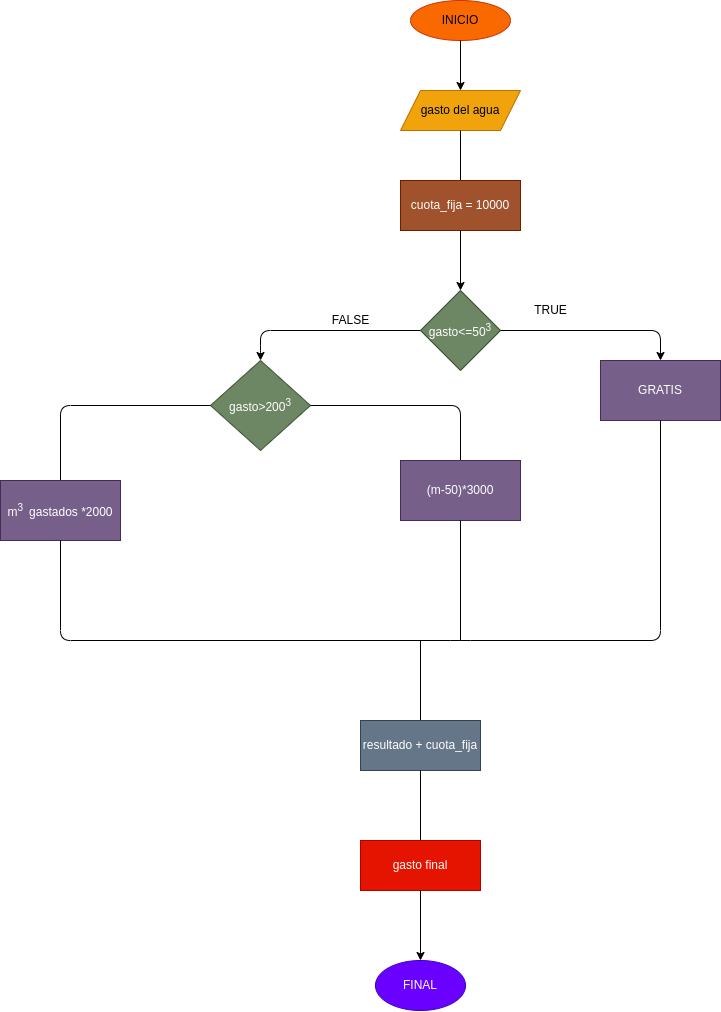

The diagram above was exported from draw.io. Its source (the exported page's mxGraphModel, read from the mxfile embedded in the PNG):
<mxGraphModel dx="3401" dy="662" grid="1" gridSize="10" guides="1" tooltips="1" connect="1" arrows="1" fold="1" page="1" pageScale="1" pageWidth="2339" pageHeight="3300" math="0" shadow="0">
  <root>
    <mxCell id="0" />
    <mxCell id="1" parent="0" />
    <mxCell id="3" value="INICIO" style="ellipse;whiteSpace=wrap;html=1;fillColor=#fa6800;fontColor=#000000;strokeColor=#C73500;" parent="1" vertex="1">
      <mxGeometry x="230" y="760" width="100" height="40" as="geometry" />
    </mxCell>
    <mxCell id="4" value="" style="endArrow=classic;html=1;exitX=0.5;exitY=1;exitDx=0;exitDy=0;" parent="1" source="3" edge="1">
      <mxGeometry width="50" height="50" relative="1" as="geometry">
        <mxPoint x="300" y="980" as="sourcePoint" />
        <mxPoint x="280" y="850" as="targetPoint" />
      </mxGeometry>
    </mxCell>
    <mxCell id="5" value="gasto del agua" style="shape=parallelogram;perimeter=parallelogramPerimeter;whiteSpace=wrap;html=1;fixedSize=1;fillColor=#f0a30a;fontColor=#000000;strokeColor=#BD7000;" parent="1" vertex="1">
      <mxGeometry x="220" y="850" width="120" height="40" as="geometry" />
    </mxCell>
    <mxCell id="6" value="" style="endArrow=none;html=1;entryX=0.5;entryY=1;entryDx=0;entryDy=0;" parent="1" target="5" edge="1">
      <mxGeometry width="50" height="50" relative="1" as="geometry">
        <mxPoint x="280" y="940" as="sourcePoint" />
        <mxPoint x="350" y="930" as="targetPoint" />
      </mxGeometry>
    </mxCell>
    <mxCell id="7" value="cuota_fija = 10000" style="rounded=0;whiteSpace=wrap;html=1;fillColor=#a0522d;fontColor=#ffffff;strokeColor=#6D1F00;" parent="1" vertex="1">
      <mxGeometry x="220" y="940" width="120" height="50" as="geometry" />
    </mxCell>
    <mxCell id="8" value="" style="endArrow=classic;html=1;exitX=0.5;exitY=1;exitDx=0;exitDy=0;" parent="1" source="7" edge="1">
      <mxGeometry width="50" height="50" relative="1" as="geometry">
        <mxPoint x="300" y="1130" as="sourcePoint" />
        <mxPoint x="280" y="1050" as="targetPoint" />
      </mxGeometry>
    </mxCell>
    <mxCell id="9" value="gasto&amp;lt;=50&lt;sup&gt;3&lt;/sup&gt;" style="rhombus;whiteSpace=wrap;html=1;fillColor=#6d8764;fontColor=#ffffff;strokeColor=#3A5431;" parent="1" vertex="1">
      <mxGeometry x="240" y="1050" width="80" height="80" as="geometry" />
    </mxCell>
    <mxCell id="10" value="" style="endArrow=classic;html=1;exitX=1;exitY=0.5;exitDx=0;exitDy=0;" parent="1" source="9" edge="1">
      <mxGeometry width="50" height="50" relative="1" as="geometry">
        <mxPoint x="300" y="1130" as="sourcePoint" />
        <mxPoint x="480" y="1120" as="targetPoint" />
        <Array as="points">
          <mxPoint x="480" y="1090" />
        </Array>
      </mxGeometry>
    </mxCell>
    <mxCell id="11" value="" style="endArrow=classic;html=1;exitX=0;exitY=0.5;exitDx=0;exitDy=0;" parent="1" source="9" edge="1">
      <mxGeometry width="50" height="50" relative="1" as="geometry">
        <mxPoint x="70" y="1120" as="sourcePoint" />
        <mxPoint x="80" y="1120" as="targetPoint" />
        <Array as="points">
          <mxPoint x="80" y="1090" />
          <mxPoint x="80" y="1110" />
        </Array>
      </mxGeometry>
    </mxCell>
    <mxCell id="12" value="FALSE" style="text;html=1;align=center;verticalAlign=middle;resizable=0;points=[];autosize=1;strokeColor=none;fillColor=none;" parent="1" vertex="1">
      <mxGeometry x="140" y="1065" width="60" height="30" as="geometry" />
    </mxCell>
    <mxCell id="13" value="TRUE" style="text;html=1;align=center;verticalAlign=middle;resizable=0;points=[];autosize=1;strokeColor=none;fillColor=none;" parent="1" vertex="1">
      <mxGeometry x="340" y="1055" width="60" height="30" as="geometry" />
    </mxCell>
    <mxCell id="14" value="gasto&amp;gt;200&lt;sup&gt;3&lt;/sup&gt;" style="rhombus;whiteSpace=wrap;html=1;fillColor=#6d8764;fontColor=#ffffff;strokeColor=#3A5431;" parent="1" vertex="1">
      <mxGeometry x="30" y="1120" width="100" height="90" as="geometry" />
    </mxCell>
    <mxCell id="15" value="GRATIS" style="rounded=0;whiteSpace=wrap;html=1;fillColor=#76608a;fontColor=#ffffff;strokeColor=#432D57;" parent="1" vertex="1">
      <mxGeometry x="420" y="1120" width="120" height="60" as="geometry" />
    </mxCell>
    <mxCell id="16" value="" style="endArrow=none;html=1;entryX=1;entryY=0.5;entryDx=0;entryDy=0;" parent="1" target="14" edge="1">
      <mxGeometry width="50" height="50" relative="1" as="geometry">
        <mxPoint x="280" y="1240" as="sourcePoint" />
        <mxPoint x="290" y="1150" as="targetPoint" />
        <Array as="points">
          <mxPoint x="280" y="1165" />
        </Array>
      </mxGeometry>
    </mxCell>
    <mxCell id="17" value="" style="endArrow=none;html=1;entryX=0;entryY=0.5;entryDx=0;entryDy=0;" parent="1" target="14" edge="1">
      <mxGeometry width="50" height="50" relative="1" as="geometry">
        <mxPoint x="-120" y="1240" as="sourcePoint" />
        <mxPoint x="20" y="1170" as="targetPoint" />
        <Array as="points">
          <mxPoint x="-120" y="1165" />
        </Array>
      </mxGeometry>
    </mxCell>
    <mxCell id="18" value="m&lt;sup&gt;3&amp;nbsp;&lt;/sup&gt;&amp;nbsp;gastados *2000" style="rounded=0;whiteSpace=wrap;html=1;fillColor=#76608a;fontColor=#ffffff;strokeColor=#432D57;" parent="1" vertex="1">
      <mxGeometry x="-180" y="1240" width="120" height="60" as="geometry" />
    </mxCell>
    <mxCell id="19" value="(m-50)*3000" style="rounded=0;whiteSpace=wrap;html=1;fillColor=#76608a;fontColor=#ffffff;strokeColor=#432D57;" parent="1" vertex="1">
      <mxGeometry x="220" y="1220" width="120" height="60" as="geometry" />
    </mxCell>
    <mxCell id="20" value="" style="endArrow=none;html=1;entryX=0.5;entryY=1;entryDx=0;entryDy=0;exitX=0.5;exitY=1;exitDx=0;exitDy=0;" parent="1" source="15" target="18" edge="1">
      <mxGeometry width="50" height="50" relative="1" as="geometry">
        <mxPoint x="500" y="1270" as="sourcePoint" />
        <mxPoint x="-120" y="1340" as="targetPoint" />
        <Array as="points">
          <mxPoint x="480" y="1400" />
          <mxPoint x="280" y="1400" />
          <mxPoint x="-120" y="1400" />
        </Array>
      </mxGeometry>
    </mxCell>
    <mxCell id="21" value="" style="endArrow=none;html=1;entryX=0.5;entryY=1;entryDx=0;entryDy=0;" parent="1" target="19" edge="1">
      <mxGeometry width="50" height="50" relative="1" as="geometry">
        <mxPoint x="280" y="1400" as="sourcePoint" />
        <mxPoint x="380" y="1310" as="targetPoint" />
      </mxGeometry>
    </mxCell>
    <mxCell id="22" value="" style="endArrow=none;html=1;" edge="1" parent="1">
      <mxGeometry width="50" height="50" relative="1" as="geometry">
        <mxPoint x="240" y="1480" as="sourcePoint" />
        <mxPoint x="240" y="1400" as="targetPoint" />
      </mxGeometry>
    </mxCell>
    <mxCell id="23" value="resultado + cuota_fija" style="rounded=0;whiteSpace=wrap;html=1;fillColor=#647687;fontColor=#ffffff;strokeColor=#314354;" vertex="1" parent="1">
      <mxGeometry x="180" y="1480" width="120" height="50" as="geometry" />
    </mxCell>
    <mxCell id="24" value="" style="endArrow=none;html=1;" edge="1" parent="1">
      <mxGeometry width="50" height="50" relative="1" as="geometry">
        <mxPoint x="240" y="1600" as="sourcePoint" />
        <mxPoint x="240" y="1530" as="targetPoint" />
      </mxGeometry>
    </mxCell>
    <mxCell id="25" value="gasto final" style="rounded=0;whiteSpace=wrap;html=1;fillColor=#e51400;fontColor=#ffffff;strokeColor=#B20000;" vertex="1" parent="1">
      <mxGeometry x="180" y="1600" width="120" height="50" as="geometry" />
    </mxCell>
    <mxCell id="26" value="" style="endArrow=classic;html=1;exitX=0.5;exitY=1;exitDx=0;exitDy=0;" edge="1" parent="1" source="25">
      <mxGeometry width="50" height="50" relative="1" as="geometry">
        <mxPoint x="220" y="1740" as="sourcePoint" />
        <mxPoint x="240" y="1720" as="targetPoint" />
      </mxGeometry>
    </mxCell>
    <mxCell id="27" value="FINAL" style="ellipse;whiteSpace=wrap;html=1;fillColor=#6a00ff;fontColor=#ffffff;strokeColor=#3700CC;" vertex="1" parent="1">
      <mxGeometry x="195" y="1720" width="90" height="50" as="geometry" />
    </mxCell>
  </root>
</mxGraphModel>